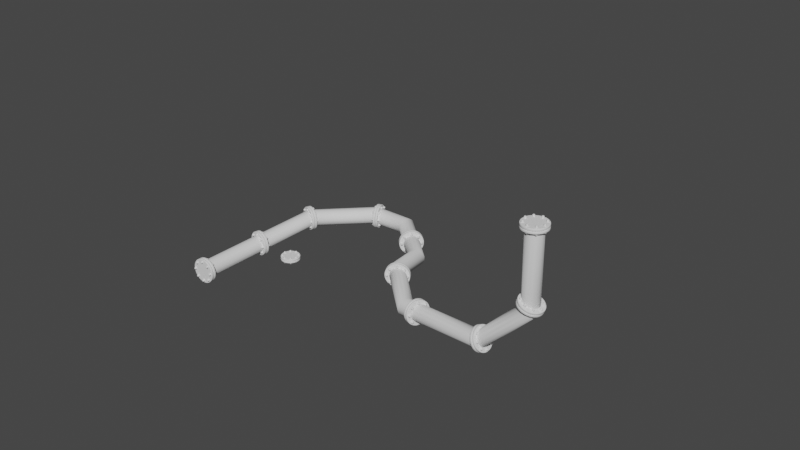 # Source: Pipes01.blend  (saved by Blender 3.3.6; exported with 4.5.12 LTS)
import bpy
from mathutils import Matrix  # noqa: F401  (used for matrix-valued properties, if any)

bpy.ops.wm.read_factory_settings(use_empty=True)
scene = bpy.context.scene
scene.name = 'Scene'

# ---- collections
col_collection = bpy.data.collections.new('Collection'); scene.collection.children.link(col_collection)

# ---- node groups
ng_curveuv = bpy.data.node_groups.new('CurveUV', 'GeometryNodeTree')
_s = ng_curveuv.interface.new_socket(name='MainCurve', in_out='OUTPUT', socket_type='NodeSocketGeometry')
_s = ng_curveuv.interface.new_socket(name='ProfileCurve', in_out='OUTPUT', socket_type='NodeSocketGeometry')
_s = ng_curveuv.interface.new_socket(name='UVVector', in_out='OUTPUT', socket_type='NodeSocketVector')
_s = ng_curveuv.interface.new_socket(name='MainCurve', in_out='INPUT', socket_type='NodeSocketGeometry')
_s = ng_curveuv.interface.new_socket(name='ProfileCurve', in_out='INPUT', socket_type='NodeSocketGeometry')
ng_curveuv.is_modifier = True
_N = ng_curveuv.nodes; _L = ng_curveuv.links
n0 = _N.new('ShaderNodeMath'); n0.name = 'Math.004'; n0.location = (-104, -1095)
n0.operation = 'DIVIDE'
n1 = _N.new('GeometryNodeAttributeStatistic'); n1.name = 'Attribute Statistic'; n1.location = (-434, -1349)
n2 = _N.new('GeometryNodeCaptureAttribute'); n2.name = 'Capture Attribute.002'; n2.location = (345, -526)
n2.capture_items.clear()
n3 = _N.new('ShaderNodeCombineXYZ'); n3.name = 'Combine XYZ.001'; n3.location = (497, -875)
n4 = _N.new('GeometryNodeSplineParameter'); n4.name = 'Spline Parameter.001'; n4.location = (-838, -1171)
n5 = _N.new('GeometryNodeCaptureAttribute'); n5.name = 'Capture Attribute.003'; n5.location = (185, -935)
n5.capture_items.clear()
n6 = _N.new('GeometryNodeCaptureAttribute'); n6.name = 'Capture Attribute.004'; n6.location = (-167, -852)
n6.capture_items.clear()
n6.domain = 'INSTANCE'
n7 = _N.new('ShaderNodeMath'); n7.name = 'Math.005'; n7.location = (51, -547)
n7.operation = 'DIVIDE'
n8 = _N.new('NodeGroupOutput'); n8.name = 'Group Output'; n8.location = (826, -781)
n9 = _N.new('NodeGroupInput'); n9.name = 'Group Input'; n9.location = (-884, -727)
_L.new(n2.outputs[0], n8.inputs[0])
_L.new(n5.outputs[0], n8.inputs[1])
_L.new(n6.outputs[0], n5.inputs[0])
_L.new(n3.outputs[0], n8.inputs[2])
_L.new(n5.outputs[1], n3.inputs[1])
_L.new(n2.outputs[1], n3.inputs[0])
_L.new(n7.outputs[0], n2.inputs[1])
_L.new(n0.outputs[0], n5.inputs[1])
_L.new(n9.outputs[1], n6.inputs[0])
_L.new(n4.outputs[1], n0.inputs[0])
_L.new(n9.outputs[1], n1.inputs[0])
_L.new(n4.outputs[1], n1.inputs[2])
_L.new(n1.outputs[4], n6.inputs[1])
_L.new(n4.outputs[1], n7.inputs[0])
_L.new(n9.outputs[0], n2.inputs[0])
_L.new(n1.outputs[4], n0.inputs[1])
_L.new(n1.outputs[4], n7.inputs[1])
n8.is_active_output = True
ng_geometry_nodes = bpy.data.node_groups.new('Geometry Nodes', 'GeometryNodeTree')
_s = ng_geometry_nodes.interface.new_socket(name='Geometry', in_out='OUTPUT', socket_type='NodeSocketGeometry')
_s = ng_geometry_nodes.interface.new_socket(name='Geometry', in_out='INPUT', socket_type='NodeSocketGeometry')
_s = ng_geometry_nodes.interface.new_socket(name='Fillet', in_out='INPUT', socket_type='NodeSocketFloat')
_s.subtype = 'DISTANCE'
_s.default_value = 0.5
_s.min_value = 0.0
_s = ng_geometry_nodes.interface.new_socket(name='Count', in_out='INPUT', socket_type='NodeSocketInt')
_s.default_value = 10
_s.min_value = 1
_s.max_value = 100
_s = ng_geometry_nodes.interface.new_socket(name='Pipe Radius', in_out='INPUT', socket_type='NodeSocketFloat')
_s.subtype = 'DISTANCE'
_s.default_value = 0.11
_s.min_value = 0.0
_s = ng_geometry_nodes.interface.new_socket(name='Connect Scale', in_out='INPUT', socket_type='NodeSocketFloat')
_s.default_value = 1.0
_s = ng_geometry_nodes.interface.new_socket(name='Resolution', in_out='INPUT', socket_type='NodeSocketInt')
_s.default_value = 6
_s.min_value = 1
_s.max_value = 1000
_s = ng_geometry_nodes.interface.new_socket(name='Object', in_out='INPUT', socket_type='NodeSocketObject')
ng_geometry_nodes.is_modifier = True
# nodes of 'Geometry Nodes' reference scene objects; filled in after objects exist

# ---- world
world_world = bpy.data.worlds.new('World'); scene.world = world_world
world_world.use_nodes = True; world_world.node_tree.nodes.clear()
_N = world_world.node_tree.nodes; _L = world_world.node_tree.links
n0 = _N.new('ShaderNodeOutputWorld'); n0.name = 'World Output'; n0.location = (300, 300)
n1 = _N.new('ShaderNodeBackground'); n1.name = 'Background'; n1.location = (10, 300)
n1.inputs[0].default_value = (0.05088, 0.05088, 0.05088, 1.0)
_L.new(n1.outputs[0], n0.inputs[0])
n0.is_active_output = True
world_world.color = (0.05088, 0.05088, 0.05088)
world_world.use_sun_shadow = False
world_world.sun_shadow_jitter_overblur = 0.0

# ---- meshes
me_plane = bpy.data.meshes.new('Plane')
me_plane.from_pydata([], [], [])
_uv = me_plane.uv_layers.new(name='UVMap')
_uv.uv.foreach_set('vector', [])
me_plane.update()
me_cube_001 = bpy.data.meshes.new('Cube.001')
me_cube_001.from_pydata([(-0.02775, 0.1395, -0.02938), (-0.05443, 0.1314, -0.02938), (-0.07902, 0.1183, -0.02938), (-0.1006, 0.1006, -0.02938), (-0.1183, 0.07902, -0.02938), (-0.1314, 0.05443, -0.02938), (-0.1395, 0.02775, -0.02938), (-0.1422, -1.434e-08, -0.02938), (-0.1395, -0.02775, -0.02938), (-0.1314, -0.05443, -0.02938), (-0.1183, -0.07902, -0.02938), (-0.1006, -0.1006, -0.02938), (-0.07902, -0.1183, -0.02938), (-0.05443, -0.1314, -0.02938), (-0.02775, -0.1395, -0.02938), (3.304e-08, -0.1422, -0.02938), (0.02775, -0.1395, -0.02938), (0.05443, -0.1314, -0.02938), (0.07902, -0.1183, -0.02938), (0.1006, -0.1006, -0.02938), (0.1183, -0.07902, -0.02938), (0.1314, -0.05443, -0.02938), (0.1395, -0.02775, -0.02938), (0.1422, -2.225e-08, -0.02938), (0.1395, 0.02775, -0.02938), (0.1314, 0.05443, -0.02938), (0.1183, 0.07902, -0.02938), (0.1006, 0.1006, -0.02938), (0.07902, 0.1183, -0.02938), (0.05443, 0.1314, -0.02938), (0.02775, 0.1395, -0.02938), (4.547e-08, 0.1422, -0.02938), (-0.1183, -0.07902, 3.783e-10), (-0.02775, -0.1395, 3.783e-10), (-0.1006, -0.1006, 3.783e-10), (0.07902, -0.1183, 3.783e-10), (0.05443, -0.1314, 3.783e-10), (-0.1395, -0.02775, 3.783e-10), (0.02775, -0.1395, 3.783e-10), (-0.07902, -0.1183, 3.783e-10), (0.02775, 0.1395, 3.783e-10), (0.1395, -0.02775, 3.783e-10), (4.547e-08, 0.1422, 3.783e-10), (0.1314, 0.05443, 3.783e-10), (0.1395, 0.02775, 3.783e-10), (0.05443, 0.1314, 3.783e-10), (0.07902, 0.1183, 3.783e-10), (0.1006, 0.1006, 3.783e-10), (0.1183, 0.07902, 3.783e-10), (0.1422, -2.225e-08, 3.783e-10), (-0.1422, -1.434e-08, 3.783e-10), (0.1183, -0.07902, 3.783e-10), (-0.1314, -0.05443, 3.783e-10), (-0.1395, 0.02775, 3.783e-10), (0.1314, -0.05443, 3.783e-10), (0.1006, -0.1006, 3.783e-10), (-0.05443, -0.1314, 3.783e-10), (3.304e-08, -0.1422, 3.783e-10), (-0.1314, 0.05443, 3.783e-10), (-0.1183, 0.07902, 3.783e-10), (-0.1006, 0.1006, 3.783e-10), (-0.07902, 0.1183, 3.783e-10), (-0.05443, 0.1314, 3.783e-10), (-0.02775, 0.1395, 3.783e-10), (-0.02775, 0.1395, 0.02938), (-0.05443, 0.1314, 0.02938), (-0.07902, 0.1183, 0.02938), (-0.1006, 0.1006, 0.02938), (-0.1183, 0.07902, 0.02938), (-0.1314, 0.05443, 0.02938), (-0.1395, 0.02775, 0.02938), (-0.1422, -1.434e-08, 0.02938), (-0.1395, -0.02775, 0.02938), (-0.1314, -0.05443, 0.02938), (-0.1183, -0.07902, 0.02938), (-0.1006, -0.1006, 0.02938), (-0.07902, -0.1183, 0.02938), (-0.05443, -0.1314, 0.02938), (-0.02775, -0.1395, 0.02938), (3.304e-08, -0.1422, 0.02938), (0.02775, -0.1395, 0.02938), (0.05443, -0.1314, 0.02938), (0.07902, -0.1183, 0.02938), (0.1006, -0.1006, 0.02938), (0.1183, -0.07902, 0.02938), (0.1314, -0.05443, 0.02938), (0.1395, -0.02775, 0.02938), (0.1422, -2.225e-08, 0.02938), (0.1395, 0.02775, 0.02938), (0.1314, 0.05443, 0.02938), (0.1183, 0.07902, 0.02938), (0.1006, 0.1006, 0.02938), (0.07902, 0.1183, 0.02938), (0.05443, 0.1314, 0.02938), (0.02775, 0.1395, 0.02938), (4.547e-08, 0.1422, 0.02938), (-0.1183, -0.07902, 3.783e-10), (-0.02775, -0.1395, 3.783e-10), (-0.1006, -0.1006, 3.783e-10), (0.07902, -0.1183, 3.783e-10), (0.05443, -0.1314, 3.783e-10), (-0.1395, -0.02775, 3.783e-10), (0.02775, -0.1395, 3.783e-10), (-0.07902, -0.1183, 3.783e-10), (0.02775, 0.1395, 3.783e-10), (0.1395, -0.02775, 3.783e-10), (4.547e-08, 0.1422, 3.783e-10), (0.1314, 0.05443, 3.783e-10), (0.1395, 0.02775, 3.783e-10), (0.05443, 0.1314, 3.783e-10), (0.07902, 0.1183, 3.783e-10), (0.1006, 0.1006, 3.783e-10), (0.1183, 0.07902, 3.783e-10), (0.1422, -2.225e-08, 3.783e-10), (-0.1422, -1.434e-08, 3.783e-10), (0.1183, -0.07902, 3.783e-10), (-0.1314, -0.05443, 3.783e-10), (-0.1395, 0.02775, 3.783e-10), (0.1314, -0.05443, 3.783e-10), (0.1006, -0.1006, 3.783e-10), (-0.05443, -0.1314, 3.783e-10), (3.304e-08, -0.1422, 3.783e-10), (-0.1314, 0.05443, 3.783e-10), (-0.1183, 0.07902, 3.783e-10), (-0.1006, 0.1006, 3.783e-10), (-0.07902, 0.1183, 3.783e-10), (-0.05443, 0.1314, 3.783e-10), (-0.02775, 0.1395, 3.783e-10), (0.000372, 0.1277, -0.04911), (0.000372, 0.1277, 0.05045), (0.007104, 0.1259, -0.04911), (0.007104, 0.1259, 0.05045), (0.01203, 0.121, -0.04911), (0.01203, 0.121, 0.05045), (0.01384, 0.1143, -0.04911), (0.01384, 0.1143, 0.05045), (0.01203, 0.1075, -0.04911), (0.01203, 0.1075, 0.05045), (0.007104, 0.1026, -0.04911), (0.007104, 0.1026, 0.05045), (0.000372, 0.1008, -0.04911), (0.000372, 0.1008, 0.05045), (-0.00636, 0.1026, -0.04911), (-0.00636, 0.1026, 0.05045), (-0.01129, 0.1075, -0.04911), (-0.01129, 0.1075, 0.05045), (-0.01309, 0.1143, -0.04911), (-0.01309, 0.1143, 0.05045), (-0.01129, 0.121, -0.04911), (-0.01129, 0.121, 0.05045), (-0.00636, 0.1259, -0.04911), (-0.00636, 0.1259, 0.05045), (0.09057, 0.09005, -0.04911), (0.09057, 0.09005, 0.05045), (0.09406, 0.08401, -0.04911), (0.09406, 0.08401, 0.05045), (0.09406, 0.07704, -0.04911), (0.09406, 0.07704, 0.05045), (0.09057, 0.071, -0.04911), (0.09057, 0.071, 0.05045), (0.08454, 0.06752, -0.04911), (0.08454, 0.06752, 0.05045), (0.07757, 0.06752, -0.04911), (0.07757, 0.06752, 0.05045), (0.07153, 0.071, -0.04911), (0.07153, 0.071, 0.05045), (0.06805, 0.07704, -0.04911), (0.06805, 0.07704, 0.05045), (0.06805, 0.08401, -0.04911), (0.06805, 0.08401, 0.05045), (0.07153, 0.09005, -0.04911), (0.07153, 0.09005, 0.05045), (0.07757, 0.09353, -0.04911), (0.07757, 0.09353, 0.05045), (0.08454, 0.09353, -0.04911), (0.08454, 0.09353, 0.05045), (0.1277, -0.000372, -0.04911), (0.1277, -0.000372, 0.05045), (0.1259, -0.007104, -0.04911), (0.1259, -0.007104, 0.05045), (0.121, -0.01203, -0.04911), (0.121, -0.01203, 0.05045), (0.1143, -0.01384, -0.04911), (0.1143, -0.01384, 0.05045), (0.1075, -0.01203, -0.04911), (0.1075, -0.01203, 0.05045), (0.1026, -0.007104, -0.04911), (0.1026, -0.007104, 0.05045), (0.1008, -0.000372, -0.04911), (0.1008, -0.000372, 0.05045), (0.1026, 0.00636, -0.04911), (0.1026, 0.00636, 0.05045), (0.1075, 0.01129, -0.04911), (0.1075, 0.01129, 0.05045), (0.1143, 0.01309, -0.04911), (0.1143, 0.01309, 0.05045), (0.121, 0.01129, -0.04911), (0.121, 0.01129, 0.05045), (0.1259, 0.00636, -0.04911), (0.1259, 0.00636, 0.05045), (0.09005, -0.09057, -0.04911), (0.09005, -0.09057, 0.05045), (0.08401, -0.09406, -0.04911), (0.08401, -0.09406, 0.05045), (0.07704, -0.09406, -0.04911), (0.07704, -0.09406, 0.05045), (0.071, -0.09057, -0.04911), (0.071, -0.09057, 0.05045), (0.06752, -0.08454, -0.04911), (0.06752, -0.08454, 0.05045), (0.06752, -0.07757, -0.04911), (0.06752, -0.07757, 0.05045), (0.071, -0.07153, -0.04911), (0.071, -0.07153, 0.05045), (0.07704, -0.06805, -0.04911), (0.07704, -0.06805, 0.05045), (0.08401, -0.06805, -0.04911), (0.08401, -0.06805, 0.05045), (0.09005, -0.07153, -0.04911), (0.09005, -0.07153, 0.05045), (0.09353, -0.07757, -0.04911), (0.09353, -0.07757, 0.05045), (0.09353, -0.08454, -0.04911), (0.09353, -0.08454, 0.05045), (-0.000372, -0.1277, -0.04911), (-0.000372, -0.1277, 0.05045), (-0.007104, -0.1259, -0.04911), (-0.007104, -0.1259, 0.05045), (-0.01203, -0.121, -0.04911), (-0.01203, -0.121, 0.05045), (-0.01384, -0.1143, -0.04911), (-0.01384, -0.1143, 0.05045), (-0.01203, -0.1075, -0.04911), (-0.01203, -0.1075, 0.05045), (-0.007104, -0.1026, -0.04911), (-0.007104, -0.1026, 0.05045), (-0.000372, -0.1008, -0.04911), (-0.000372, -0.1008, 0.05045), (0.00636, -0.1026, -0.04911), (0.00636, -0.1026, 0.05045), (0.01129, -0.1075, -0.04911), (0.01129, -0.1075, 0.05045), (0.01309, -0.1143, -0.04911), (0.01309, -0.1143, 0.05045), (0.01129, -0.121, -0.04911), (0.01129, -0.121, 0.05045), (0.00636, -0.1259, -0.04911), (0.00636, -0.1259, 0.05045), (-0.09057, -0.09005, -0.04911), (-0.09057, -0.09005, 0.05045), (-0.09406, -0.08401, -0.04911), (-0.09406, -0.08401, 0.05045), (-0.09406, -0.07704, -0.04911), (-0.09406, -0.07704, 0.05045), (-0.09057, -0.071, -0.04911), (-0.09057, -0.071, 0.05045), (-0.08454, -0.06752, -0.04911), (-0.08454, -0.06752, 0.05045), (-0.07757, -0.06752, -0.04911), (-0.07757, -0.06752, 0.05045), (-0.07153, -0.071, -0.04911), (-0.07153, -0.071, 0.05045), (-0.06805, -0.07704, -0.04911), (-0.06805, -0.07704, 0.05045), (-0.06805, -0.08401, -0.04911), (-0.06805, -0.08401, 0.05045), (-0.07153, -0.09005, -0.04911), (-0.07153, -0.09005, 0.05045), (-0.07757, -0.09353, -0.04911), (-0.07757, -0.09353, 0.05045), (-0.08454, -0.09353, -0.04911), (-0.08454, -0.09353, 0.05045), (-0.1277, 0.0003721, -0.04911), (-0.1277, 0.0003721, 0.05045), (-0.1259, 0.007104, -0.04911), (-0.1259, 0.007104, 0.05045), (-0.121, 0.01203, -0.04911), (-0.121, 0.01203, 0.05045), (-0.1143, 0.01384, -0.04911), (-0.1143, 0.01384, 0.05045), (-0.1075, 0.01203, -0.04911), (-0.1075, 0.01203, 0.05045), (-0.1026, 0.007104, -0.04911), (-0.1026, 0.007104, 0.05045), (-0.1008, 0.0003721, -0.04911), (-0.1008, 0.0003721, 0.05045), (-0.1026, -0.00636, -0.04911), (-0.1026, -0.00636, 0.05045), (-0.1075, -0.01129, -0.04911), (-0.1075, -0.01129, 0.05045), (-0.1143, -0.01309, -0.04911), (-0.1143, -0.01309, 0.05045), (-0.121, -0.01129, -0.04911), (-0.121, -0.01129, 0.05045), (-0.1259, -0.00636, -0.04911), (-0.1259, -0.00636, 0.05045), (-0.09005, 0.09057, -0.04911), (-0.09005, 0.09057, 0.05045), (-0.08401, 0.09406, -0.04911), (-0.08401, 0.09406, 0.05045), (-0.07704, 0.09406, -0.04911), (-0.07704, 0.09406, 0.05045), (-0.071, 0.09057, -0.04911), (-0.071, 0.09057, 0.05045), (-0.06752, 0.08454, -0.04911), (-0.06752, 0.08454, 0.05045), (-0.06752, 0.07757, -0.04911), (-0.06752, 0.07757, 0.05045), (-0.071, 0.07153, -0.04911), (-0.071, 0.07153, 0.05045), (-0.07704, 0.06805, -0.04911), (-0.07704, 0.06805, 0.05045), (-0.08401, 0.06805, -0.04911), (-0.08401, 0.06805, 0.05045), (-0.09005, 0.07153, -0.04911), (-0.09005, 0.07153, 0.05045), (-0.09353, 0.07757, -0.04911), (-0.09353, 0.07757, 0.05045), (-0.09353, 0.08454, -0.04911), (-0.09353, 0.08454, 0.05045)], [], [(63, 62, 61, 60, 59, 58, 53, 50, 37, 52, 32, 34, 39, 56, 33, 57, 38, 36, 35, 55, 51, 54, 41, 49, 44, 43, 48, 47, 46, 45, 40, 42), (127, 106, 104, 109, 110, 111, 112, 107, 108, 113, 105, 118, 115, 119, 99, 100, 102, 121, 97, 120, 103, 98, 96, 116, 101, 114, 117, 122, 123, 124, 125, 126), (23, 22, 21, 20, 19, 18, 17, 16, 15, 14, 13, 12, 11, 10, 9, 8, 7, 6, 5, 4, 3, 2, 1, 0, 31, 30, 29, 28, 27, 26, 25, 24), (0, 63, 42, 31), (1, 62, 63, 0), (2, 61, 62, 1), (3, 60, 61, 2), (4, 59, 60, 3), (5, 58, 59, 4), (6, 53, 58, 5), (7, 50, 53, 6), (8, 37, 50, 7), (9, 52, 37, 8), (10, 32, 52, 9), (27, 47, 48, 26), (29, 45, 46, 28), (31, 42, 40, 30), (30, 40, 45, 29), (28, 46, 47, 27), (18, 35, 36, 17), (22, 41, 54, 21), (14, 33, 56, 13), (20, 51, 55, 19), (16, 38, 57, 15), (26, 48, 43, 25), (24, 44, 49, 23), (25, 43, 44, 24), (19, 55, 35, 18), (12, 39, 34, 11), (11, 34, 32, 10), (23, 49, 41, 22), (17, 36, 38, 16), (13, 56, 39, 12), (15, 57, 33, 14), (21, 54, 51, 20), (118, 85, 84, 115), (121, 79, 78, 97), (120, 77, 76, 103), (100, 81, 80, 102), (113, 87, 86, 105), (98, 75, 74, 96), (103, 76, 75, 98), (119, 83, 82, 99), (107, 89, 88, 108), (108, 88, 87, 113), (112, 90, 89, 107), (102, 80, 79, 121), (115, 84, 83, 119), (97, 78, 77, 120), (105, 86, 85, 118), (99, 82, 81, 100), (110, 92, 91, 111), (104, 94, 93, 109), (106, 95, 94, 104), (109, 93, 92, 110), (111, 91, 90, 112), (96, 74, 73, 116), (116, 73, 72, 101), (101, 72, 71, 114), (114, 71, 70, 117), (117, 70, 69, 122), (122, 69, 68, 123), (123, 68, 67, 124), (124, 67, 66, 125), (125, 66, 65, 126), (81, 82, 83, 84, 85, 86, 87, 88, 89, 90, 91, 92, 93, 94, 95, 64, 65, 66, 67, 68, 69, 70, 71, 72, 73, 74, 75, 76, 77, 78, 79, 80), (126, 65, 64, 127), (127, 64, 95, 106), (128, 129, 131, 130), (130, 131, 133, 132), (132, 133, 135, 134), (134, 135, 137, 136), (136, 137, 139, 138), (138, 139, 141, 140), (140, 141, 143, 142), (142, 143, 145, 144), (144, 145, 147, 146), (146, 147, 149, 148), (131, 129, 151, 149, 147, 145, 143, 141, 139, 137, 135, 133), (148, 149, 151, 150), (150, 151, 129, 128), (128, 130, 132, 134, 136, 138, 140, 142, 144, 146, 148, 150), (152, 153, 155, 154), (154, 155, 157, 156), (156, 157, 159, 158), (158, 159, 161, 160), (160, 161, 163, 162), (162, 163, 165, 164), (164, 165, 167, 166), (166, 167, 169, 168), (168, 169, 171, 170), (170, 171, 173, 172), (155, 153, 175, 173, 171, 169, 167, 165, 163, 161, 159, 157), (172, 173, 175, 174), (174, 175, 153, 152), (152, 154, 156, 158, 160, 162, 164, 166, 168, 170, 172, 174), (176, 177, 179, 178), (178, 179, 181, 180), (180, 181, 183, 182), (182, 183, 185, 184), (184, 185, 187, 186), (186, 187, 189, 188), (188, 189, 191, 190), (190, 191, 193, 192), (192, 193, 195, 194), (194, 195, 197, 196), (179, 177, 199, 197, 195, 193, 191, 189, 187, 185, 183, 181), (196, 197, 199, 198), (198, 199, 177, 176), (176, 178, 180, 182, 184, 186, 188, 190, 192, 194, 196, 198), (200, 201, 203, 202), (202, 203, 205, 204), (204, 205, 207, 206), (206, 207, 209, 208), (208, 209, 211, 210), (210, 211, 213, 212), (212, 213, 215, 214), (214, 215, 217, 216), (216, 217, 219, 218), (218, 219, 221, 220), (203, 201, 223, 221, 219, 217, 215, 213, 211, 209, 207, 205), (220, 221, 223, 222), (222, 223, 201, 200), (200, 202, 204, 206, 208, 210, 212, 214, 216, 218, 220, 222), (224, 225, 227, 226), (226, 227, 229, 228), (228, 229, 231, 230), (230, 231, 233, 232), (232, 233, 235, 234), (234, 235, 237, 236), (236, 237, 239, 238), (238, 239, 241, 240), (240, 241, 243, 242), (242, 243, 245, 244), (227, 225, 247, 245, 243, 241, 239, 237, 235, 233, 231, 229), (244, 245, 247, 246), (246, 247, 225, 224), (224, 226, 228, 230, 232, 234, 236, 238, 240, 242, 244, 246), (248, 249, 251, 250), (250, 251, 253, 252), (252, 253, 255, 254), (254, 255, 257, 256), (256, 257, 259, 258), (258, 259, 261, 260), (260, 261, 263, 262), (262, 263, 265, 264), (264, 265, 267, 266), (266, 267, 269, 268), (251, 249, 271, 269, 267, 265, 263, 261, 259, 257, 255, 253), (268, 269, 271, 270), (270, 271, 249, 248), (248, 250, 252, 254, 256, 258, 260, 262, 264, 266, 268, 270), (272, 273, 275, 274), (274, 275, 277, 276), (276, 277, 279, 278), (278, 279, 281, 280), (280, 281, 283, 282), (282, 283, 285, 284), (284, 285, 287, 286), (286, 287, 289, 288), (288, 289, 291, 290), (290, 291, 293, 292), (275, 273, 295, 293, 291, 289, 287, 285, 283, 281, 279, 277), (292, 293, 295, 294), (294, 295, 273, 272), (272, 274, 276, 278, 280, 282, 284, 286, 288, 290, 292, 294), (296, 297, 299, 298), (298, 299, 301, 300), (300, 301, 303, 302), (302, 303, 305, 304), (304, 305, 307, 306), (306, 307, 309, 308), (308, 309, 311, 310), (310, 311, 313, 312), (312, 313, 315, 314), (314, 315, 317, 316), (299, 297, 319, 317, 315, 313, 311, 309, 307, 305, 303, 301), (316, 317, 319, 318), (318, 319, 297, 296), (296, 298, 300, 302, 304, 306, 308, 310, 312, 314, 316, 318)])
_uv = me_cube_001.uv_layers.new(name='UVMap')
_uv.uv.foreach_set('vector', [0.282, 0.2599, 0.2599, 0.282, 0.2339, 0.2993, 0.2051, 0.3113, 0.1745, 0.3174, 0.1432, 0.3174, 0.1126, 0.3113, 0.08374, 0.2993, 0.05778, 0.282, 0.03569, 0.2599, 0.01834, 0.2339, 0.006388, 0.2051, 0.0002955, 0.1745, 0.0002955, 0.1432, 0.006389, 0.1126, 0.01834, 0.08374, 0.03569, 0.05778, 0.05778, 0.03569, 0.08374, 0.01834, 0.1126, 0.006388, 0.1432, 0.0002955, 0.1745, 0.0002956, 0.2051, 0.006389, 0.2339, 0.01834, 0.2599, 0.03569, 0.282, 0.05778, 0.2993, 0.08374, 0.3113, 0.1126, 0.3174, 0.1432, 0.3174, 0.1745, 0.3113, 0.2051, 0.2993, 0.2339, 0.4922, 0.0002955, 0.5228, 0.006388, 0.5516, 0.01834, 0.5776, 0.03569, 0.5997, 0.05778, 0.617, 0.08374, 0.629, 0.1126, 0.6351, 0.1432, 0.6351, 0.1745, 0.629, 0.2051, 0.617, 0.2339, 0.5997, 0.2599, 0.5776, 0.282, 0.5516, 0.2993, 0.5228, 0.3113, 0.4922, 0.3174, 0.4609, 0.3174, 0.4303, 0.3113, 0.4014, 0.2993, 0.3755, 0.282, 0.3534, 0.2599, 0.336, 0.2339, 0.3241, 0.2051, 0.318, 0.1745, 0.318, 0.1432, 0.3241, 0.1126, 0.336, 0.08374, 0.3534, 0.05778, 0.3755, 0.03569, 0.4014, 0.01834, 0.4303, 0.006389, 0.4609, 0.0002956, 0.2993, 0.4014, 0.3113, 0.4303, 0.3174, 0.4609, 0.3174, 0.4922, 0.3113, 0.5228, 0.2993, 0.5516, 0.282, 0.5776, 0.2599, 0.5997, 0.2339, 0.617, 0.2051, 0.629, 0.1745, 0.6351, 0.1432, 0.6351, 0.1126, 0.629, 0.08374, 0.617, 0.05778, 0.5997, 0.03569, 0.5776, 0.01834, 0.5516, 0.006388, 0.5228, 0.0002955, 0.4922, 0.0002955, 0.4609, 0.006388, 0.4303, 0.01834, 0.4014, 0.03569, 0.3755, 0.05778, 0.3534, 0.08374, 0.336, 0.1126, 0.3241, 0.1432, 0.318, 0.1745, 0.318, 0.2051, 0.3241, 0.2339, 0.336, 0.2599, 0.3534, 0.282, 0.3755, 0.6686, 0.4688, 0.6357, 0.4688, 0.6357, 0.4375, 0.6686, 0.4375, 0.6686, 0.5, 0.6357, 0.5, 0.6357, 0.4688, 0.6686, 0.4688, 0.6686, 0.5312, 0.6357, 0.5312, 0.6357, 0.5, 0.6686, 0.5, 0.6686, 0.5625, 0.6357, 0.5625, 0.6357, 0.5312, 0.6686, 0.5312, 0.6686, 0.5937, 0.6357, 0.5937, 0.6357, 0.5625, 0.6686, 0.5625, 0.6686, 0.6249, 0.6357, 0.6249, 0.6357, 0.5937, 0.6686, 0.5937, 0.6686, 0.6562, 0.6357, 0.6562, 0.6357, 0.6249, 0.6686, 0.6249, 0.6686, 0.6874, 0.6357, 0.6874, 0.6357, 0.6562, 0.6686, 0.6562, 0.6686, 0.7186, 0.6357, 0.7186, 0.6357, 0.6874, 0.6686, 0.6874, 0.6686, 0.7499, 0.6357, 0.7499, 0.6357, 0.7186, 0.6686, 0.7186, 0.6686, 0.7811, 0.6357, 0.7811, 0.6357, 0.7499, 0.6686, 0.7499, 0.6686, 0.3126, 0.6357, 0.3126, 0.6357, 0.2814, 0.6686, 0.2814, 0.6686, 0.3751, 0.6357, 0.3751, 0.6357, 0.3438, 0.6686, 0.3438, 0.6686, 0.4375, 0.6357, 0.4375, 0.6357, 0.4063, 0.6686, 0.4063, 0.6686, 0.4063, 0.6357, 0.4063, 0.6357, 0.3751, 0.6686, 0.3751, 0.6686, 0.3438, 0.6357, 0.3438, 0.6357, 0.3126, 0.6686, 0.3126, 0.6686, 0.03153, 0.6357, 0.03153, 0.6357, 0.0002955, 0.6686, 0.0002956, 0.6686, 0.1565, 0.6357, 0.1565, 0.6357, 0.1252, 0.6686, 0.1252, 0.6686, 0.906, 0.6357, 0.906, 0.6357, 0.8748, 0.6686, 0.8748, 0.6686, 0.09399, 0.6357, 0.09399, 0.6357, 0.06276, 0.6686, 0.06276, 0.6686, 0.9685, 0.6357, 0.9685, 0.6357, 0.9372, 0.6686, 0.9372, 0.6686, 0.2814, 0.6357, 0.2814, 0.6357, 0.2501, 0.6686, 0.2501, 0.6686, 0.2189, 0.6357, 0.2189, 0.6357, 0.1877, 0.6686, 0.1877, 0.6686, 0.2501, 0.6357, 0.2501, 0.6357, 0.2189, 0.6686, 0.2189, 0.6686, 0.06276, 0.6357, 0.06276, 0.6357, 0.03153, 0.6686, 0.03153, 0.6686, 0.8435, 0.6357, 0.8435, 0.6357, 0.8123, 0.6686, 0.8123, 0.6686, 0.8123, 0.6357, 0.8123, 0.6357, 0.7811, 0.6686, 0.7811, 0.6686, 0.1877, 0.6357, 0.1877, 0.6357, 0.1565, 0.6686, 0.1565, 0.6686, 0.9997, 0.6357, 0.9997, 0.6357, 0.9685, 0.6686, 0.9685, 0.6686, 0.8748, 0.6357, 0.8748, 0.6357, 0.8435, 0.6686, 0.8435, 0.6686, 0.9372, 0.6357, 0.9372, 0.6357, 0.906, 0.6686, 0.906, 0.6686, 0.1252, 0.6357, 0.1252, 0.6357, 0.09399, 0.6686, 0.09399, 0.7021, 0.1252, 0.6692, 0.1252, 0.6692, 0.09399, 0.7021, 0.09399, 0.7021, 0.9372, 0.6692, 0.9372, 0.6692, 0.906, 0.7021, 0.906, 0.7021, 0.8748, 0.6692, 0.8748, 0.6692, 0.8435, 0.7021, 0.8435, 0.7021, 0.9997, 0.6692, 0.9997, 0.6692, 0.9685, 0.7021, 0.9685, 0.7021, 0.1877, 0.6692, 0.1877, 0.6692, 0.1565, 0.7021, 0.1565, 0.7021, 0.8123, 0.6692, 0.8123, 0.6692, 0.7811, 0.7021, 0.7811, 0.7021, 0.8435, 0.6692, 0.8435, 0.6692, 0.8123, 0.7021, 0.8123, 0.7021, 0.06276, 0.6692, 0.06276, 0.6692, 0.03153, 0.7021, 0.03153, 0.7021, 0.2501, 0.6692, 0.2501, 0.6692, 0.2189, 0.7021, 0.2189, 0.7021, 0.2189, 0.6692, 0.2189, 0.6692, 0.1877, 0.7021, 0.1877, 0.7021, 0.2814, 0.6692, 0.2814, 0.6692, 0.2501, 0.7021, 0.2501, 0.7021, 0.9685, 0.6692, 0.9685, 0.6692, 0.9372, 0.7021, 0.9372, 0.7021, 0.09399, 0.6692, 0.09399, 0.6692, 0.06276, 0.7021, 0.06276, 0.7021, 0.906, 0.6692, 0.906, 0.6692, 0.8748, 0.7021, 0.8748, 0.7021, 0.1565, 0.6692, 0.1565, 0.6692, 0.1252, 0.7021, 0.1252, 0.7021, 0.03153, 0.6692, 0.03153, 0.6692, 0.0002955, 0.7021, 0.0002956, 0.7021, 0.3438, 0.6692, 0.3438, 0.6692, 0.3126, 0.7021, 0.3126, 0.7021, 0.4063, 0.6692, 0.4063, 0.6692, 0.3751, 0.7021, 0.3751, 0.7021, 0.4375, 0.6692, 0.4375, 0.6692, 0.4063, 0.7021, 0.4063, 0.7021, 0.3751, 0.6692, 0.3751, 0.6692, 0.3438, 0.7021, 0.3438, 0.7021, 0.3126, 0.6692, 0.3126, 0.6692, 0.2814, 0.7021, 0.2814, 0.7021, 0.7811, 0.6692, 0.7811, 0.6692, 0.7499, 0.7021, 0.7499, 0.7021, 0.7499, 0.6692, 0.7499, 0.6692, 0.7186, 0.7021, 0.7186, 0.7021, 0.7186, 0.6692, 0.7186, 0.6692, 0.6874, 0.7021, 0.6874, 0.7021, 0.6874, 0.6692, 0.6874, 0.6692, 0.6562, 0.7021, 0.6562, 0.7021, 0.6562, 0.6692, 0.6562, 0.6692, 0.6249, 0.7021, 0.6249, 0.7021, 0.6249, 0.6692, 0.6249, 0.6692, 0.5937, 0.7021, 0.5937, 0.7021, 0.5937, 0.6692, 0.5937, 0.6692, 0.5625, 0.7021, 0.5625, 0.7021, 0.5625, 0.6692, 0.5625, 0.6692, 0.5312, 0.7021, 0.5312, 0.7021, 0.5312, 0.6692, 0.5312, 0.6692, 0.5, 0.7021, 0.5, 0.3755, 0.3534, 0.4014, 0.336, 0.4303, 0.3241, 0.4609, 0.318, 0.4922, 0.318, 0.5228, 0.3241, 0.5516, 0.336, 0.5776, 0.3534, 0.5997, 0.3755, 0.617, 0.4014, 0.629, 0.4303, 0.6351, 0.4609, 0.6351, 0.4922, 0.629, 0.5228, 0.617, 0.5516, 0.5997, 0.5776, 0.5776, 0.5997, 0.5516, 0.617, 0.5228, 0.629, 0.4922, 0.6351, 0.4609, 0.6351, 0.4303, 0.629, 0.4014, 0.617, 0.3755, 0.5997, 0.3534, 0.5776, 0.336, 0.5516, 0.3241, 0.5228, 0.318, 0.4922, 0.318, 0.4609, 0.3241, 0.4303, 0.336, 0.4014, 0.3534, 0.3755, 0.7021, 0.5, 0.6692, 0.5, 0.6692, 0.4688, 0.7021, 0.4688, 0.7021, 0.4688, 0.6692, 0.4688, 0.6692, 0.4375, 0.7021, 0.4375, 0.4566, 0.7472, 0.4566, 0.6357, 0.4644, 0.6357, 0.4644, 0.7472, 0.4644, 0.7472, 0.4644, 0.6357, 0.4722, 0.6357, 0.4722, 0.7472, 0.4722, 0.7472, 0.4722, 0.6357, 0.48, 0.6357, 0.48, 0.7472, 0.48, 0.7472, 0.48, 0.6357, 0.4878, 0.6357, 0.4878, 0.7472, 0.4878, 0.7472, 0.4878, 0.6357, 0.4956, 0.6357, 0.4956, 0.7472, 0.4956, 0.7472, 0.4956, 0.6357, 0.5034, 0.6357, 0.5034, 0.7472, 0.5034, 0.7472, 0.5034, 0.6357, 0.5112, 0.6357, 0.5112, 0.7472, 0.5112, 0.7472, 0.5112, 0.6357, 0.519, 0.6357, 0.519, 0.7472, 0.519, 0.7472, 0.519, 0.6357, 0.5268, 0.6357, 0.5268, 0.7472, 0.5268, 0.7472, 0.5268, 0.6357, 0.5346, 0.6357, 0.5346, 0.7472, 0.5615, 0.6648, 0.5537, 0.6648, 0.5469, 0.6609, 0.543, 0.6541, 0.543, 0.6463, 0.5469, 0.6396, 0.5537, 0.6357, 0.5615, 0.6357, 0.5683, 0.6396, 0.5722, 0.6463, 0.5722, 0.6541, 0.5683, 0.6609, 0.5346, 0.7472, 0.5346, 0.6357, 0.5424, 0.6357, 0.5424, 0.7472, 0.4487, 0.7472, 0.4487, 0.6357, 0.4566, 0.6357, 0.4566, 0.7472, 0.6316, 0.6463, 0.6316, 0.6541, 0.6277, 0.6609, 0.6209, 0.6648, 0.6131, 0.6648, 0.6064, 0.6609, 0.6025, 0.6541, 0.6025, 0.6463, 0.6064, 0.6396, 0.6131, 0.6357, 0.6209, 0.6357, 0.6277, 0.6396, 0.0002955, 0.6435, 0.1118, 0.6435, 0.1118, 0.6513, 0.0002955, 0.6513, 0.0002955, 0.6513, 0.1118, 0.6513, 0.1118, 0.6591, 0.0002955, 0.6591, 0.0002955, 0.6591, 0.1118, 0.6591, 0.1118, 0.6669, 0.0002955, 0.6669, 0.0002955, 0.6669, 0.1118, 0.6669, 0.1118, 0.6747, 0.0002955, 0.6747, 0.0002955, 0.6747, 0.1118, 0.6747, 0.1118, 0.6825, 0.0002955, 0.6825, 0.0002955, 0.6825, 0.1118, 0.6825, 0.1118, 0.6903, 0.0002955, 0.6903, 0.0002955, 0.6903, 0.1118, 0.6903, 0.1118, 0.6981, 0.0002955, 0.6981, 0.0002955, 0.6981, 0.1118, 0.6981, 0.1118, 0.7059, 0.0002955, 0.7059, 0.0002955, 0.7059, 0.1118, 0.7059, 0.1118, 0.7137, 0.0002955, 0.7137, 0.0002955, 0.7137, 0.1118, 0.7137, 0.1118, 0.7216, 0.0002955, 0.7215, 0.7318, 0.3473, 0.7318, 0.3551, 0.7279, 0.3619, 0.7211, 0.3658, 0.7133, 0.3658, 0.7066, 0.3619, 0.7027, 0.3551, 0.7027, 0.3473, 0.7066, 0.3405, 0.7133, 0.3366, 0.7211, 0.3366, 0.7279, 0.3405, 0.0002955, 0.7215, 0.1118, 0.7216, 0.1118, 0.7294, 0.0002955, 0.7294, 0.0002955, 0.6357, 0.1118, 0.6357, 0.1118, 0.6435, 0.0002955, 0.6435, 0.6316, 0.7058, 0.6316, 0.7136, 0.6277, 0.7204, 0.6209, 0.7243, 0.6131, 0.7243, 0.6064, 0.7204, 0.6025, 0.7136, 0.6025, 0.7058, 0.6064, 0.699, 0.6131, 0.6951, 0.6209, 0.6951, 0.6277, 0.699, 0.336, 0.7059, 0.2245, 0.7059, 0.2245, 0.6981, 0.336, 0.6981, 0.336, 0.6981, 0.2245, 0.6981, 0.2245, 0.6903, 0.336, 0.6903, 0.336, 0.6903, 0.2245, 0.6903, 0.2245, 0.6825, 0.336, 0.6825, 0.336, 0.6825, 0.2245, 0.6825, 0.2245, 0.6747, 0.336, 0.6747, 0.336, 0.6747, 0.2245, 0.6747, 0.2245, 0.6669, 0.336, 0.6669, 0.336, 0.6669, 0.2245, 0.6669, 0.2245, 0.6591, 0.336, 0.6591, 0.336, 0.6591, 0.2245, 0.6591, 0.2245, 0.6513, 0.336, 0.6513, 0.336, 0.6513, 0.2245, 0.6513, 0.2245, 0.6435, 0.336, 0.6435, 0.336, 0.6435, 0.2245, 0.6435, 0.2245, 0.6357, 0.336, 0.6357, 0.336, 0.7294, 0.2245, 0.7294, 0.2245, 0.7216, 0.336, 0.7215, 0.598, 0.7204, 0.5912, 0.7243, 0.5834, 0.7243, 0.5766, 0.7204, 0.5727, 0.7136, 0.5727, 0.7058, 0.5766, 0.699, 0.5834, 0.6951, 0.5912, 0.6951, 0.598, 0.699, 0.6019, 0.7058, 0.6019, 0.7136, 0.336, 0.7215, 0.2245, 0.7216, 0.2245, 0.7137, 0.336, 0.7137, 0.336, 0.7137, 0.2245, 0.7137, 0.2245, 0.7059, 0.336, 0.7059, 0.6019, 0.6839, 0.598, 0.6906, 0.5912, 0.6945, 0.5834, 0.6945, 0.5766, 0.6906, 0.5727, 0.6839, 0.5727, 0.6761, 0.5766, 0.6693, 0.5834, 0.6654, 0.5912, 0.6654, 0.598, 0.6693, 0.6019, 0.6761, 0.0002955, 0.7612, 0.1118, 0.7612, 0.1118, 0.769, 0.0002955, 0.769, 0.0002955, 0.769, 0.1118, 0.769, 0.1118, 0.7768, 0.0002955, 0.7768, 0.0002955, 0.7768, 0.1118, 0.7768, 0.1118, 0.7846, 0.0002955, 0.7846, 0.0002955, 0.7846, 0.1118, 0.7846, 0.1118, 0.7924, 0.0002955, 0.7924, 0.7027, 0.336, 0.7027, 0.2245, 0.7105, 0.2245, 0.7105, 0.336, 0.7105, 0.336, 0.7105, 0.2245, 0.7183, 0.2245, 0.7183, 0.336, 0.7183, 0.336, 0.7183, 0.2245, 0.7261, 0.2245, 0.7261, 0.336, 0.7261, 0.336, 0.7261, 0.2245, 0.7339, 0.2245, 0.7339, 0.336, 0.0002955, 0.7299, 0.1118, 0.7299, 0.1118, 0.7378, 0.0002955, 0.7378, 0.0002955, 0.7378, 0.1118, 0.7378, 0.1118, 0.7456, 0.0002955, 0.7456, 0.6019, 0.6463, 0.6019, 0.6541, 0.598, 0.6609, 0.5912, 0.6648, 0.5834, 0.6648, 0.5766, 0.6609, 0.5727, 0.6541, 0.5727, 0.6463, 0.5766, 0.6396, 0.5834, 0.6357, 0.5912, 0.6357, 0.598, 0.6396, 0.0002955, 0.7456, 0.1118, 0.7456, 0.1118, 0.7534, 0.0002955, 0.7534, 0.0002955, 0.7534, 0.1118, 0.7534, 0.1118, 0.7612, 0.0002955, 0.7612, 0.543, 0.7136, 0.543, 0.7058, 0.5469, 0.699, 0.5537, 0.6951, 0.5615, 0.6951, 0.5683, 0.699, 0.5722, 0.7058, 0.5722, 0.7136, 0.5683, 0.7204, 0.5615, 0.7243, 0.5537, 0.7243, 0.5469, 0.7204, 0.7729, 0.2239, 0.7729, 0.1124, 0.7807, 0.1124, 0.7807, 0.2239, 0.7807, 0.2239, 0.7807, 0.1124, 0.7885, 0.1124, 0.7885, 0.2239, 0.7885, 0.2239, 0.7885, 0.1124, 0.7964, 0.1124, 0.7964, 0.2239, 0.7027, 0.2239, 0.7027, 0.1124, 0.7105, 0.1124, 0.7105, 0.2239, 0.7105, 0.2239, 0.7105, 0.1124, 0.7183, 0.1124, 0.7183, 0.2239, 0.7183, 0.2239, 0.7183, 0.1124, 0.7261, 0.1124, 0.7261, 0.2239, 0.7261, 0.2239, 0.7261, 0.1124, 0.7339, 0.1124, 0.7339, 0.2239, 0.7339, 0.2239, 0.7339, 0.1124, 0.7417, 0.1124, 0.7417, 0.2239, 0.7417, 0.2239, 0.7417, 0.1124, 0.7495, 0.1124, 0.7495, 0.2239, 0.7495, 0.2239, 0.7495, 0.1124, 0.7573, 0.1124, 0.7573, 0.2239, 0.7133, 0.3664, 0.7211, 0.3664, 0.7279, 0.3703, 0.7318, 0.377, 0.7318, 0.3848, 0.7279, 0.3916, 0.7211, 0.3955, 0.7133, 0.3955, 0.7066, 0.3916, 0.7027, 0.3848, 0.7027, 0.377, 0.7066, 0.3703, 0.7573, 0.2239, 0.7573, 0.1124, 0.7651, 0.1124, 0.7651, 0.2239, 0.7651, 0.2239, 0.7651, 0.1124, 0.7729, 0.1124, 0.7729, 0.2239, 0.7211, 0.4549, 0.7133, 0.4549, 0.7066, 0.451, 0.7027, 0.4443, 0.7027, 0.4365, 0.7066, 0.4297, 0.7133, 0.4258, 0.7211, 0.4258, 0.7279, 0.4297, 0.7318, 0.4365, 0.7318, 0.4443, 0.7279, 0.451, 0.4482, 0.6435, 0.3366, 0.6435, 0.3366, 0.6357, 0.4482, 0.6357, 0.4482, 0.7294, 0.3366, 0.7294, 0.3366, 0.7216, 0.4482, 0.7215, 0.4482, 0.7215, 0.3366, 0.7216, 0.3366, 0.7137, 0.4482, 0.7137, 0.4482, 0.7137, 0.3366, 0.7137, 0.3366, 0.7059, 0.4482, 0.7059, 0.4482, 0.7059, 0.3366, 0.7059, 0.3366, 0.6981, 0.4482, 0.6981, 0.4482, 0.6981, 0.3366, 0.6981, 0.3366, 0.6903, 0.4482, 0.6903, 0.4482, 0.6903, 0.3366, 0.6903, 0.3366, 0.6825, 0.4482, 0.6825, 0.4482, 0.6825, 0.3366, 0.6825, 0.3366, 0.6747, 0.4482, 0.6747, 0.4482, 0.6747, 0.3366, 0.6747, 0.3366, 0.6669, 0.4482, 0.6669, 0.4482, 0.6669, 0.3366, 0.6669, 0.3366, 0.6591, 0.4482, 0.6591, 0.7027, 0.5257, 0.7066, 0.5189, 0.7133, 0.515, 0.7211, 0.515, 0.7279, 0.5189, 0.7318, 0.5257, 0.7318, 0.5335, 0.7279, 0.5402, 0.7211, 0.5441, 0.7133, 0.5441, 0.7066, 0.5402, 0.7027, 0.5335, 0.4482, 0.6591, 0.3366, 0.6591, 0.3366, 0.6513, 0.4482, 0.6513, 0.4482, 0.6513, 0.3366, 0.6513, 0.3366, 0.6435, 0.4482, 0.6435, 0.7318, 0.4068, 0.7318, 0.4146, 0.7279, 0.4213, 0.7211, 0.4252, 0.7133, 0.4252, 0.7066, 0.4213, 0.7027, 0.4146, 0.7027, 0.4068, 0.7066, 0.4, 0.7133, 0.3961, 0.7211, 0.3961, 0.7279, 0.4, 0.7885, 0.0002955, 0.7885, 0.1118, 0.7807, 0.1118, 0.7807, 0.0002955, 0.7807, 0.0002955, 0.7807, 0.1118, 0.7729, 0.1118, 0.7729, 0.0002955, 0.7729, 0.0002955, 0.7729, 0.1118, 0.7651, 0.1118, 0.7651, 0.0002955, 0.7651, 0.0002955, 0.7651, 0.1118, 0.7573, 0.1118, 0.7573, 0.0002955, 0.7573, 0.0002955, 0.7573, 0.1118, 0.7495, 0.1118, 0.7495, 0.0002955, 0.7495, 0.0002955, 0.7495, 0.1118, 0.7417, 0.1118, 0.7417, 0.0002955, 0.7417, 0.0002955, 0.7417, 0.1118, 0.7339, 0.1118, 0.7339, 0.0002955, 0.7339, 0.0002955, 0.7339, 0.1118, 0.7261, 0.1118, 0.7261, 0.0002955, 0.7261, 0.0002955, 0.7261, 0.1118, 0.7183, 0.1118, 0.7183, 0.0002955, 0.7183, 0.0002955, 0.7183, 0.1118, 0.7105, 0.1118, 0.7105, 0.0002955, 0.6131, 0.6654, 0.6209, 0.6654, 0.6277, 0.6693, 0.6316, 0.6761, 0.6316, 0.6839, 0.6277, 0.6906, 0.6209, 0.6945, 0.6131, 0.6945, 0.6064, 0.6906, 0.6025, 0.6839, 0.6025, 0.6761, 0.6064, 0.6693, 0.7105, 0.0002955, 0.7105, 0.1118, 0.7027, 0.1118, 0.7027, 0.0002955, 0.7964, 0.0002955, 0.7964, 0.1118, 0.7885, 0.1118, 0.7885, 0.0002955, 0.543, 0.6839, 0.543, 0.6761, 0.5469, 0.6693, 0.5537, 0.6654, 0.5615, 0.6654, 0.5683, 0.6693, 0.5722, 0.6761, 0.5722, 0.6839, 0.5683, 0.6906, 0.5615, 0.6945, 0.5537, 0.6945, 0.5469, 0.6906, 0.1124, 0.6435, 0.2239, 0.6435, 0.2239, 0.6513, 0.1124, 0.6513, 0.1124, 0.6513, 0.2239, 0.6513, 0.2239, 0.6591, 0.1124, 0.6591, 0.1124, 0.6591, 0.2239, 0.6591, 0.2239, 0.6669, 0.1124, 0.6669, 0.1124, 0.6669, 0.2239, 0.6669, 0.2239, 0.6747, 0.1124, 0.6747, 0.1124, 0.6747, 0.2239, 0.6747, 0.2239, 0.6825, 0.1124, 0.6825, 0.1124, 0.6825, 0.2239, 0.6825, 0.2239, 0.6903, 0.1124, 0.6903, 0.1124, 0.6903, 0.2239, 0.6903, 0.2239, 0.6981, 0.1124, 0.6981, 0.1124, 0.6981, 0.2239, 0.6981, 0.2239, 0.7059, 0.1124, 0.7059, 0.1124, 0.7059, 0.2239, 0.7059, 0.2239, 0.7137, 0.1124, 0.7137, 0.1124, 0.7137, 0.2239, 0.7137, 0.2239, 0.7216, 0.1124, 0.7215, 0.7027, 0.474, 0.7027, 0.4662, 0.7066, 0.4594, 0.7133, 0.4555, 0.7211, 0.4555, 0.7279, 0.4594, 0.7318, 0.4662, 0.7318, 0.474, 0.7279, 0.4808, 0.7211, 0.4847, 0.7133, 0.4847, 0.7066, 0.4808, 0.1124, 0.7215, 0.2239, 0.7216, 0.2239, 0.7294, 0.1124, 0.7294, 0.1124, 0.6357, 0.2239, 0.6357, 0.2239, 0.6435, 0.1124, 0.6435, 0.7318, 0.4959, 0.7318, 0.5037, 0.7279, 0.5105, 0.7211, 0.5144, 0.7133, 0.5144, 0.7066, 0.5105, 0.7027, 0.5037, 0.7027, 0.4959, 0.7066, 0.4892, 0.7133, 0.4853, 0.7211, 0.4853, 0.7279, 0.4892])
me_cube_001.use_remesh_fix_poles = True
me_cube_001.use_remesh_preserve_attributes = False
me_cube_001.update()

# ---- curves / text
cu_nurbscurve = bpy.data.curves.new('NurbsCurve', 'CURVE')
cu_nurbscurve.dimensions = '3D'
_sp = cu_nurbscurve.splines.new('POLY'); _sp.points.add(5)
_sp.points.foreach_set('co', [-0.6582, -1.054, -7.106e-06, 1.0, -0.6582, 1.831, -7.106e-06, 1.0, 1.36, 1.831, -7.106e-06, 1.0, 1.5, 0.0, -7.106e-06, 1.0, 4.153, -0.01417, -7.106e-06, 1.0, 4.129, -0.01412, 1.885, 1.0])
_sp.order_v = 0
cu_nurbscurve.use_path = True
cu_nurbscurve.fill_mode = 'FULL'

# ---- objects
ob_plane = bpy.data.objects.new('Plane', me_plane)
ob_nurbscurve = bpy.data.objects.new('NurbsCurve', cu_nurbscurve)
ob_part = bpy.data.objects.new('Part', me_cube_001)
_N = ng_geometry_nodes.nodes; _L = ng_geometry_nodes.links
n0 = _N.new('NodeFrame'); n0.name = 'Frame.003'; n0.location = (213, -562)
n0.label = 'UV'
n0.width = 694
n1 = _N.new('NodeFrame'); n1.name = 'Frame.001'; n1.location = (-493, 288)
n1.label = 'Rotation'
n1.width = 382
n2 = _N.new('NodeFrame'); n2.name = 'Frame.002'; n2.location = (-802, 568)
n2.label = 'Curve'
n2.width = 385
n3 = _N.new('GeometryNodeJoinGeometry'); n3.name = 'Join Geometry'; n3.location = (1299, 106)
n4 = _N.new('NodeGroupOutput'); n4.name = 'Group Output'; n4.location = (1560, 141)
n5 = _N.new('ShaderNodeMath'); n5.name = 'Math.001'; n5.location = (-690, 904)
n5.operation = 'MULTIPLY'
n6 = _N.new('ShaderNodeMath'); n6.name = 'Math.002'; n6.location = (-951, 874)
n6.operation = 'MULTIPLY'
n6.inputs[1].default_value = 10.0
n7 = _N.new('GeometryNodeObjectInfo'); n7.name = 'Object Info.002'; n7.location = (-1692, -402)
n7.transform_space = 'RELATIVE'
n8 = _N.new('GeometryNodeInstanceOnPoints'); n8.name = 'Instance on Points'; n8.location = (460, 797)
n9 = _N.new('GeometryNodeMergeByDistance'); n9.name = 'Merge by Distance'; n9.location = (1060, -550)
n9.inputs[2].default_value = 0.0001
n10 = _N.new('GeometryNodeCurveToMesh'); n10.name = 'Curve to Mesh'; n10.location = (30, -49)
n11 = _N.new('GeometryNodeStoreNamedAttribute'); n11.name = 'Store Named Attribute'; n11.location = (524, -30)
n11.data_type = 'FLOAT_VECTOR'
n11.domain = 'CORNER'
n11.inputs[2].default_value = 'uv_map'
n12 = _N.new('ShaderNodeMath'); n12.name = 'Math'; n12.location = (-1365, -1002)
n12.operation = 'MULTIPLY'
n12.inputs[1].default_value = 2.0
n13 = _N.new('GeometryNodeCurveArc'); n13.name = 'Arc'; n13.location = (-1109, -1013)
n13.inputs[6].default_value = 6.283
n14 = _N.new('GeometryNodeCurveToPoints'); n14.name = 'Curve to Points.001'; n14.location = (30, -42)
n15 = _N.new('GeometryNodeCurveToPoints'); n15.name = 'Curve to Points'; n15.location = (215, -30)
n16 = _N.new('GeometryNodeFilletCurve'); n16.name = 'Fillet Curve'; n16.location = (30, -30)
n17 = _N.new('GeometryNodeFilletCurve'); n17.name = 'Fillet Curve.001'; n17.location = (-714, -286)
n18 = _N.new('GeometryNodeObjectInfo'); n18.name = 'Object Info'; n18.location = (20, 157)
n18.inputs[0].default_value = ob_part
n19 = _N.new('GeometryNodeStoreNamedAttribute'); n19.name = 'Store Named Attribute.001'; n19.location = (224, 154)
n19.width = 199
n19.data_type = 'INT'
n19.domain = 'FACE'
n19.inputs[2].default_value = 'be_material'
n19.inputs[3].default_value = 1
n20 = _N.new('GeometryNodeGroup'); n20.name = 'Group'; n20.location = (-516, -683)
n20.node_tree = ng_curveuv
n21 = _N.new('NodeGroupInput'); n21.name = 'Group Input'; n21.location = (-2368, 414)
n22 = _N.new('GeometryNodeInputNamedAttribute'); n22.name = 'Named Attribute'; n22.location = (5, -49)
n22.inputs[0].default_value = 'radius'
n23 = _N.new('GeometryNodeSwitch'); n23.name = 'Switch'; n23.location = (5, -49)
n23.input_type = 'FLOAT'
n23.inputs[1].default_value = 1.0
n24 = _N.new('GeometryNodeSampleIndex'); n24.name = 'Sample Index'; n24.location = (-213, 562)
n24.data_type = 'FLOAT_VECTOR'
n24.domain = 'CORNER'
n24.clamp = True
n25 = _N.new('GeometryNodeInputIndex'); n25.name = 'Index'; n25.location = (-213, 562)
n26 = _N.new('GeometryNodeSampleIndex'); n26.name = 'Sample Index.001'; n26.location = (493, -288)
n26.data_type = 'FLOAT_VECTOR'
n27 = _N.new('GeometryNodeSampleNearest'); n27.name = 'Sample Nearest'; n27.location = (493, -288)
n10.parent = n0
n11.parent = n0
n14.parent = n1
n15.parent = n2
n16.parent = n2
n22.parent = n0
n23.parent = n0
n24.parent = n0
n25.parent = n0
n26.parent = n1
n27.parent = n1
_L.new(n15.outputs[0], n8.inputs[0])
_L.new(n16.outputs[0], n15.inputs[0])
_L.new(n17.outputs[0], n14.inputs[0])
_L.new(n14.outputs[3], n26.inputs[1])
_L.new(n26.outputs[0], n8.inputs[5])
_L.new(n8.outputs[0], n3.inputs[0])
_L.new(n9.outputs[0], n3.inputs[0])
_L.new(n21.outputs[1], n17.inputs[2])
_L.new(n21.outputs[5], n12.inputs[0])
_L.new(n21.outputs[1], n16.inputs[2])
_L.new(n5.outputs[0], n8.inputs[6])
_L.new(n21.outputs[4], n6.inputs[0])
_L.new(n6.outputs[0], n5.inputs[1])
_L.new(n21.outputs[3], n5.inputs[0])
_L.new(n21.outputs[6], n7.inputs[0])
_L.new(n7.outputs[4], n16.inputs[0])
_L.new(n7.outputs[4], n17.inputs[0])
_L.new(n21.outputs[2], n17.inputs[1])
_L.new(n3.outputs[0], n4.inputs[0])
_L.new(n17.outputs[0], n20.inputs[0])
_L.new(n20.outputs[0], n10.inputs[0])
_L.new(n20.outputs[1], n10.inputs[1])
_L.new(n12.outputs[0], n13.inputs[0])
_L.new(n13.outputs[0], n20.inputs[1])
_L.new(n21.outputs[3], n13.inputs[4])
_L.new(n11.outputs[0], n9.inputs[0])
_L.new(n20.outputs[2], n24.inputs[1])
_L.new(n10.outputs[0], n24.inputs[0])
_L.new(n10.outputs[0], n11.inputs[0])
_L.new(n24.outputs[0], n11.inputs[3])
_L.new(n19.outputs[0], n8.inputs[2])
_L.new(n18.outputs[4], n19.inputs[0])
_L.new(n22.outputs[1], n23.inputs[0])
_L.new(n22.outputs[0], n23.inputs[2])
_L.new(n23.outputs[0], n10.inputs[2])
_L.new(n25.outputs[0], n24.inputs[2])
_L.new(n14.outputs[0], n26.inputs[0])
_L.new(n14.outputs[0], n27.inputs[0])
_L.new(n27.outputs[0], n26.inputs[2])
n4.is_active_output = True

# ---- transforms, parenting, visibility, modifiers, constraints
ob_plane.location = (0.0, 0.0, 0.0)
_m = ob_plane.modifiers.new('GeometryNodes', 'NODES')
_m.node_group = ng_geometry_nodes
_gi = [s.identifier for s in ng_geometry_nodes.interface.items_tree if s.item_type == 'SOCKET' and s.in_out == 'INPUT']
_m[_gi[1]] = 0.734  # Fillet
_m[_gi[3]] = 0.13  # Pipe Radius
_m[_gi[5]] = 7  # Resolution
_m[_gi[6]] = ob_nurbscurve  # Object
ob_nurbscurve.location = (0.0, 0.0, 0.0)
ob_part.location = (0.0, 0.0, 0.0)
_m = ob_part.modifiers.new('Bevel', 'BEVEL')
_m.width = 0.005
_m.width_pct = 0.005
_m.angle_limit = 0.8901
_m = ob_part.modifiers.new('WeightedNormal', 'WEIGHTED_NORMAL')

# ---- collection membership
col_collection.objects.link(ob_plane)
col_collection.objects.link(ob_nurbscurve)
col_collection.objects.link(ob_part)

# ---- scene / render settings (as saved in the file)
scene.frame_start = 1; scene.frame_end = 250; scene.frame_set(0)
scene.render.engine = 'BLENDER_EEVEE_NEXT'
scene.cycles.sampling_pattern = 'TABULATED_SOBOL'
scene.cycles.use_light_tree = False
scene.view_settings.view_transform = 'Filmic'
bpy.context.view_layer.update()

# ---- added for rendering (the .blend has no active camera and no usable light): camera, sun
cam_auto = bpy.data.cameras.new('AutoCamera')
cam_auto.lens = 50.0
cam_auto.sensor_width = 36.0
cam_auto.clip_end = 1000.0
ob_auto_camera = bpy.data.objects.new('AutoCamera', cam_auto)
scene.collection.objects.link(ob_auto_camera)
ob_auto_camera.location = (10.2951, -9.86894, 7.78077)
ob_auto_camera.rotation_euler = (1.09748, -7.21219e-08, 0.694738)
scene.camera = ob_auto_camera
light_auto_sun = bpy.data.lights.new('AutoSun', 'SUN')
light_auto_sun.energy = 3.0
light_auto_sun.angle = 0.0523599
ob_auto_sun = bpy.data.objects.new('AutoSun', light_auto_sun)
scene.collection.objects.link(ob_auto_sun)
ob_auto_sun.rotation_euler = (0.872665, 0.174533, 0.523599)
bpy.context.view_layer.update()

